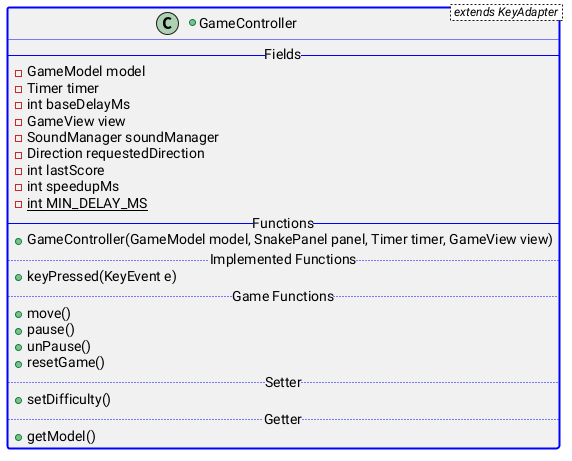

The diagram above was rendered by PlantUML. Its source (embedded in the PNG):
@startuml
+class GameController < extends KeyAdapter > ##[bold]blue {
    -- Fields --
    -GameModel model
    -Timer timer
    -int baseDelayMs
    -GameView view
    -SoundManager soundManager
    -Direction requestedDirection
    -int lastScore
    -int speedupMs
    -{static} int MIN_DELAY_MS
    -- Functions --
    +GameController(GameModel model, SnakePanel panel, Timer timer, GameView view)
    .. Implemented Functions ..
    +keyPressed(KeyEvent e)
    .. Game Functions ..
    +move()
    +pause()
    +unPause()
    +resetGame()
    .. Setter ..
    +setDifficulty()
    .. Getter ..
    +getModel()
}
@enduml